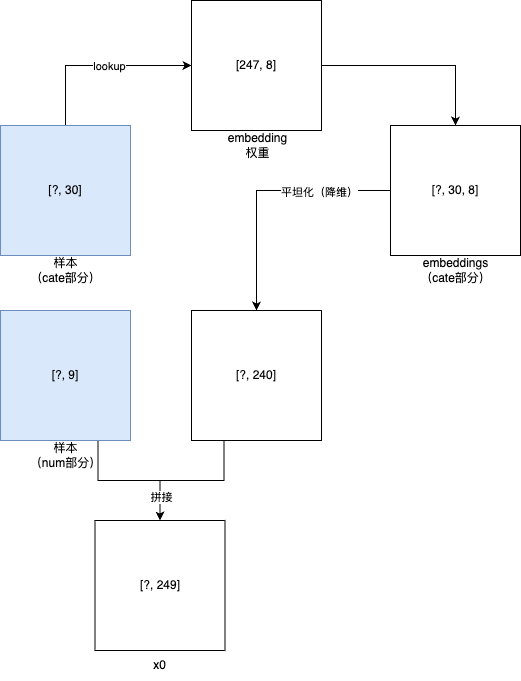

The diagram above was exported from draw.io. Its source (the exported page's mxGraphModel, read from the mxfile embedded in the PNG):
<mxGraphModel dx="954" dy="491" grid="1" gridSize="10" guides="1" tooltips="1" connect="1" arrows="1" fold="1" page="1" pageScale="1" pageWidth="850" pageHeight="1100" math="0" shadow="0">
  <root>
    <mxCell id="0" />
    <mxCell id="1" parent="0" />
    <mxCell id="0M5o6l0n2mE9VtcYprcK-9" style="edgeStyle=orthogonalEdgeStyle;rounded=0;orthogonalLoop=1;jettySize=auto;html=1;entryX=0.5;entryY=0;entryDx=0;entryDy=0;" edge="1" parent="1" source="0M5o6l0n2mE9VtcYprcK-1" target="0M5o6l0n2mE9VtcYprcK-7">
      <mxGeometry relative="1" as="geometry" />
    </mxCell>
    <mxCell id="0M5o6l0n2mE9VtcYprcK-1" value="[247, 8]" style="whiteSpace=wrap;html=1;aspect=fixed;" vertex="1" parent="1">
      <mxGeometry x="341" y="30" width="130" height="130" as="geometry" />
    </mxCell>
    <mxCell id="0M5o6l0n2mE9VtcYprcK-2" value="embedding&lt;div&gt;权重&lt;/div&gt;" style="text;html=1;align=center;verticalAlign=middle;whiteSpace=wrap;rounded=0;" vertex="1" parent="1">
      <mxGeometry x="364.5" y="160" width="85" height="30" as="geometry" />
    </mxCell>
    <mxCell id="0M5o6l0n2mE9VtcYprcK-5" style="edgeStyle=orthogonalEdgeStyle;rounded=0;orthogonalLoop=1;jettySize=auto;html=1;exitX=0.5;exitY=0;exitDx=0;exitDy=0;" edge="1" parent="1" source="0M5o6l0n2mE9VtcYprcK-3" target="0M5o6l0n2mE9VtcYprcK-1">
      <mxGeometry relative="1" as="geometry" />
    </mxCell>
    <mxCell id="0M5o6l0n2mE9VtcYprcK-6" value="lookup" style="edgeLabel;html=1;align=center;verticalAlign=middle;resizable=0;points=[];" vertex="1" connectable="0" parent="0M5o6l0n2mE9VtcYprcK-5">
      <mxGeometry x="0.1024" relative="1" as="geometry">
        <mxPoint as="offset" />
      </mxGeometry>
    </mxCell>
    <mxCell id="0M5o6l0n2mE9VtcYprcK-3" value="[?, 30]" style="whiteSpace=wrap;html=1;aspect=fixed;fillColor=#dae8fc;strokeColor=#6c8ebf;" vertex="1" parent="1">
      <mxGeometry x="150" y="155" width="130" height="130" as="geometry" />
    </mxCell>
    <mxCell id="0M5o6l0n2mE9VtcYprcK-4" value="样本&lt;div&gt;（cate部分）&lt;/div&gt;" style="text;html=1;align=center;verticalAlign=middle;whiteSpace=wrap;rounded=0;" vertex="1" parent="1">
      <mxGeometry x="172.5" y="285" width="85" height="30" as="geometry" />
    </mxCell>
    <mxCell id="0M5o6l0n2mE9VtcYprcK-11" style="edgeStyle=orthogonalEdgeStyle;rounded=0;orthogonalLoop=1;jettySize=auto;html=1;" edge="1" parent="1" source="0M5o6l0n2mE9VtcYprcK-7" target="0M5o6l0n2mE9VtcYprcK-10">
      <mxGeometry relative="1" as="geometry" />
    </mxCell>
    <mxCell id="0M5o6l0n2mE9VtcYprcK-12" value="平坦化（降维）" style="edgeLabel;html=1;align=center;verticalAlign=middle;resizable=0;points=[];" vertex="1" connectable="0" parent="0M5o6l0n2mE9VtcYprcK-11">
      <mxGeometry x="-0.2677" y="1" relative="1" as="geometry">
        <mxPoint x="21" as="offset" />
      </mxGeometry>
    </mxCell>
    <mxCell id="0M5o6l0n2mE9VtcYprcK-7" value="[?, 30, 8]" style="whiteSpace=wrap;html=1;aspect=fixed;" vertex="1" parent="1">
      <mxGeometry x="540" y="155" width="130" height="130" as="geometry" />
    </mxCell>
    <mxCell id="0M5o6l0n2mE9VtcYprcK-8" value="embeddings&lt;div&gt;（cate部分）&lt;/div&gt;" style="text;html=1;align=center;verticalAlign=middle;whiteSpace=wrap;rounded=0;" vertex="1" parent="1">
      <mxGeometry x="562.5" y="285" width="85" height="30" as="geometry" />
    </mxCell>
    <mxCell id="0M5o6l0n2mE9VtcYprcK-19" style="edgeStyle=orthogonalEdgeStyle;rounded=0;orthogonalLoop=1;jettySize=auto;html=1;exitX=0.25;exitY=1;exitDx=0;exitDy=0;entryX=0.5;entryY=0;entryDx=0;entryDy=0;" edge="1" parent="1" source="0M5o6l0n2mE9VtcYprcK-10" target="0M5o6l0n2mE9VtcYprcK-17">
      <mxGeometry relative="1" as="geometry" />
    </mxCell>
    <mxCell id="0M5o6l0n2mE9VtcYprcK-10" value="[?, 240]" style="whiteSpace=wrap;html=1;aspect=fixed;" vertex="1" parent="1">
      <mxGeometry x="341" y="340" width="130" height="130" as="geometry" />
    </mxCell>
    <mxCell id="0M5o6l0n2mE9VtcYprcK-14" value="样本&lt;div&gt;（num部分）&lt;/div&gt;" style="text;html=1;align=center;verticalAlign=middle;whiteSpace=wrap;rounded=0;" vertex="1" parent="1">
      <mxGeometry x="172.5" y="470" width="85" height="30" as="geometry" />
    </mxCell>
    <mxCell id="0M5o6l0n2mE9VtcYprcK-18" style="edgeStyle=orthogonalEdgeStyle;rounded=0;orthogonalLoop=1;jettySize=auto;html=1;exitX=0.75;exitY=1;exitDx=0;exitDy=0;" edge="1" parent="1" source="0M5o6l0n2mE9VtcYprcK-16" target="0M5o6l0n2mE9VtcYprcK-17">
      <mxGeometry relative="1" as="geometry" />
    </mxCell>
    <mxCell id="0M5o6l0n2mE9VtcYprcK-20" value="拼接" style="edgeLabel;html=1;align=center;verticalAlign=middle;resizable=0;points=[];" vertex="1" connectable="0" parent="0M5o6l0n2mE9VtcYprcK-18">
      <mxGeometry x="0.662" y="1" relative="1" as="geometry">
        <mxPoint as="offset" />
      </mxGeometry>
    </mxCell>
    <mxCell id="0M5o6l0n2mE9VtcYprcK-16" value="[?, 9]" style="whiteSpace=wrap;html=1;aspect=fixed;fillColor=#dae8fc;strokeColor=#6c8ebf;" vertex="1" parent="1">
      <mxGeometry x="150" y="340" width="130" height="130" as="geometry" />
    </mxCell>
    <mxCell id="0M5o6l0n2mE9VtcYprcK-17" value="[?, 249]" style="whiteSpace=wrap;html=1;aspect=fixed;" vertex="1" parent="1">
      <mxGeometry x="244.5" y="550" width="130" height="130" as="geometry" />
    </mxCell>
    <mxCell id="0M5o6l0n2mE9VtcYprcK-21" value="x0" style="text;html=1;align=center;verticalAlign=middle;whiteSpace=wrap;rounded=0;" vertex="1" parent="1">
      <mxGeometry x="267" y="680" width="85" height="30" as="geometry" />
    </mxCell>
  </root>
</mxGraphModel>